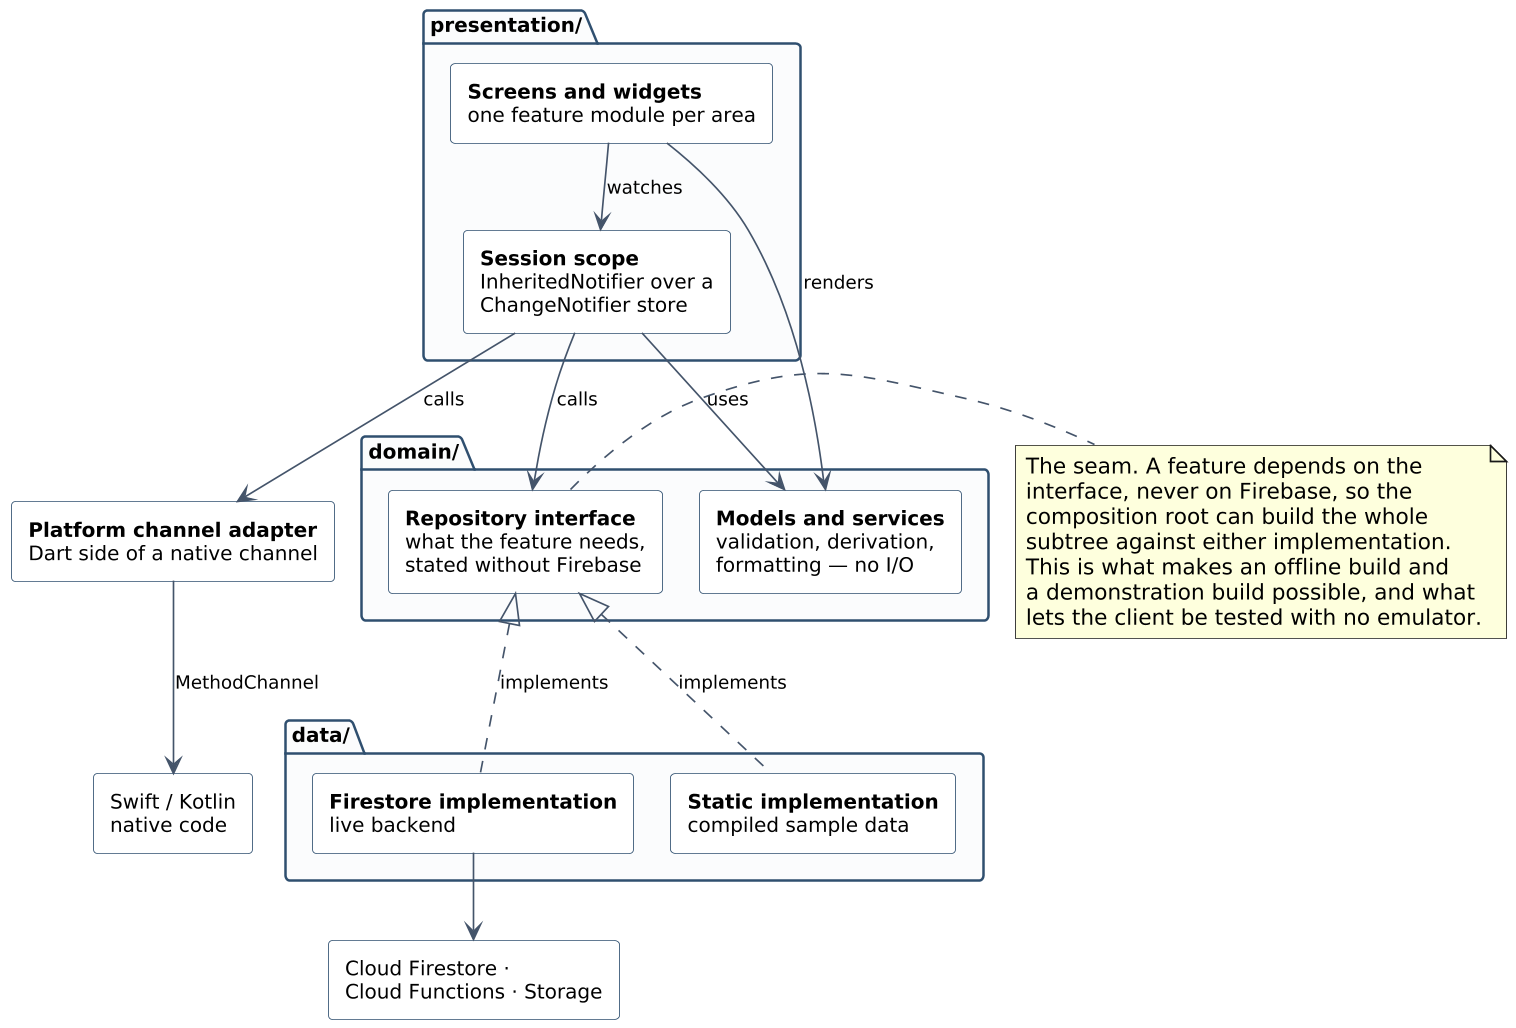

The diagram above was rendered by PlantUML. Its source (embedded in the PNG):
@startuml figure-5-2-client-structure
skinparamlocked dpi 160
' Figure 5.2 — Client component structure
' Chapter 5 Section 5.4, Runiac Final Project Document (FYP-26-S2-38)

skinparam backgroundColor White
skinparam shadowing false
skinparam defaultFontName "Segoe UI"
skinparam ArrowColor #44546A
skinparam ArrowFontSize 11
skinparam nodesep 22
skinparam ranksep 38
skinparam rectangle {
  BackgroundColor White
  BorderColor #2F4F6F
  FontSize 12
}
skinparam package {
  BackgroundColor #FBFCFD
  BorderColor #2F4F6F
  FontStyle bold
  FontSize 12
}

package "presentation/" as P {
  rectangle "<b>Screens and widgets</b>\none feature module per area" as UI
  rectangle "<b>Session scope</b>\nInheritedNotifier over a\nChangeNotifier store" as SCOPE
}

package "domain/" as D {
  rectangle "<b>Repository interface</b>\nwhat the feature needs,\nstated without Firebase" as REPO
  rectangle "<b>Models and services</b>\nvalidation, derivation,\nformatting — no I/O" as MODEL
}

package "data/" as DA {
  rectangle "<b>Firestore implementation</b>\nlive backend" as FIRE
  rectangle "<b>Static implementation</b>\ncompiled sample data" as STATIC
}

rectangle "<b>Platform channel adapter</b>\nDart side of a native channel" as CH
rectangle "Cloud Firestore ·\nCloud Functions · Storage" as BACKEND
rectangle "Swift / Kotlin\nnative code" as NATIVE

UI --> SCOPE : watches
SCOPE --> REPO : calls
UI --> MODEL : renders
SCOPE --> MODEL : uses
REPO <|.. FIRE : implements
REPO <|.. STATIC : implements
FIRE --> BACKEND
SCOPE --> CH : calls
CH --> NATIVE : MethodChannel

note right of REPO
  The seam. A feature depends on the
  interface, never on Firebase, so the
  composition root can build the whole
  subtree against either implementation.
  This is what makes an offline build and
  a demonstration build possible, and what
  lets the client be tested with no emulator.
end note

@enduml